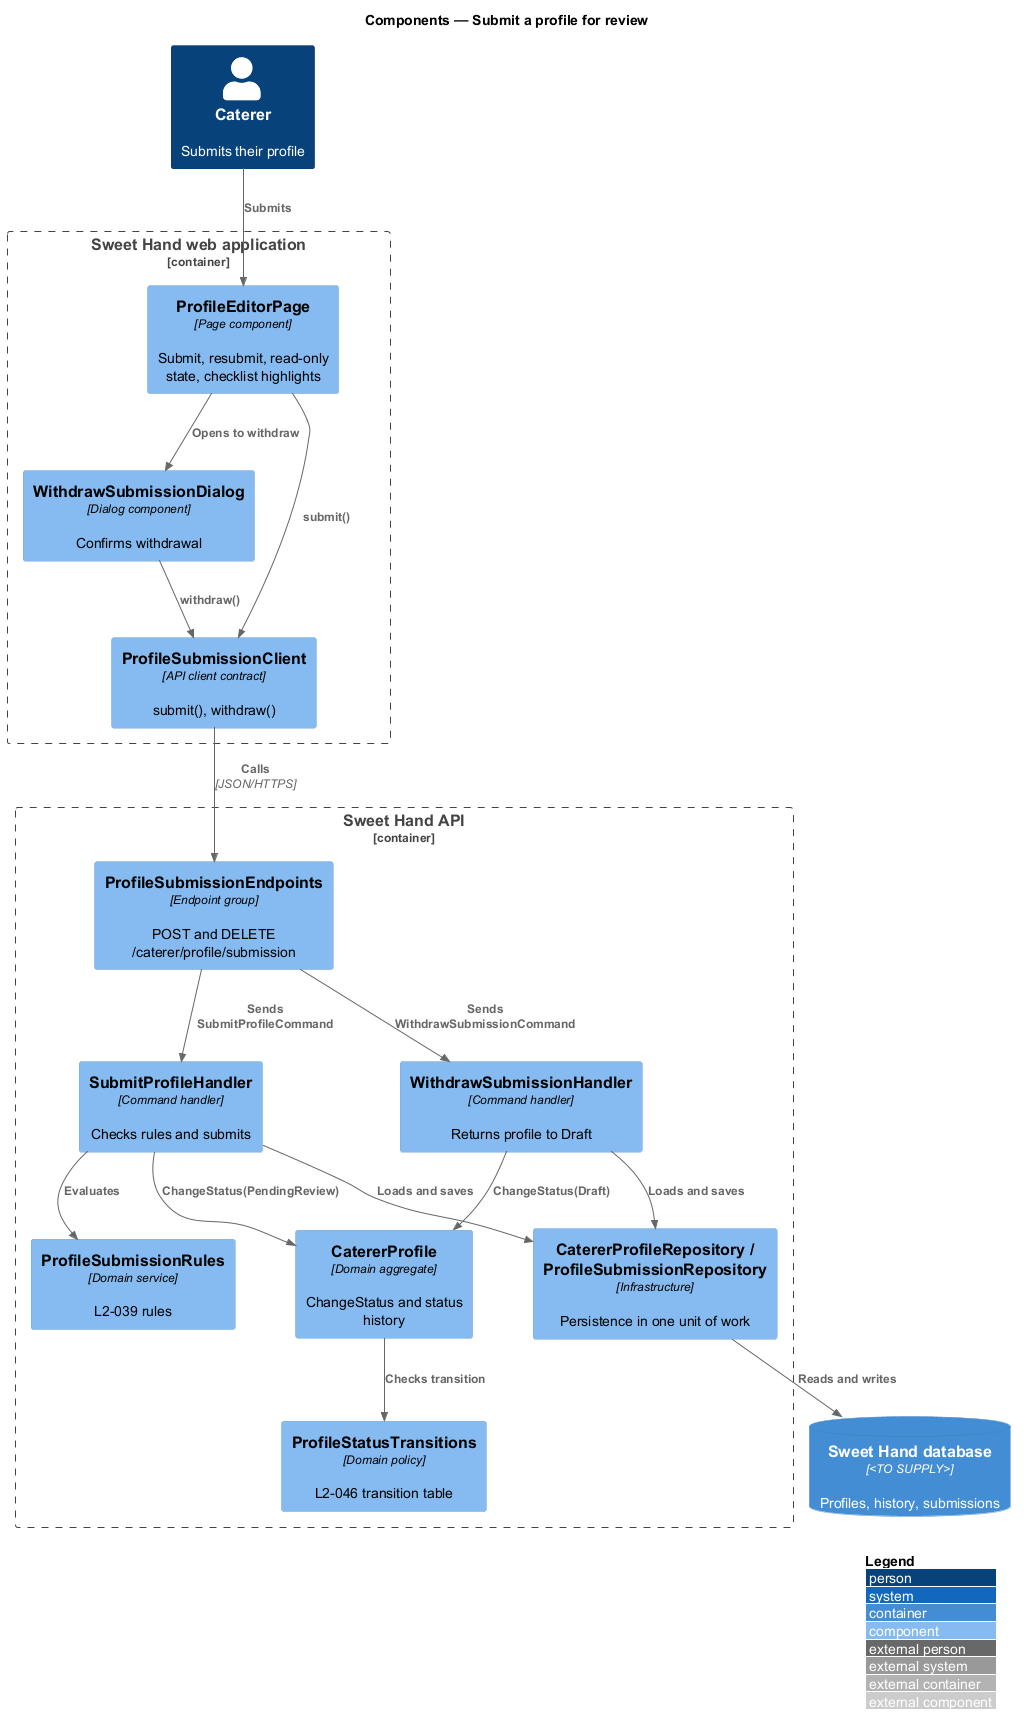

The diagram above was rendered by PlantUML. Its source (embedded in the PNG):
@startuml
!include <C4/C4_Component>
LAYOUT_WITH_LEGEND()
title Components — Submit a profile for review

Person(caterer, "Caterer", "Submits their profile")
Container_Boundary(web, "Sweet Hand web application") {
  Component(page, "ProfileEditorPage", "Page component", "Submit, resubmit, read-only state, checklist highlights")
  Component(dialog, "WithdrawSubmissionDialog", "Dialog component", "Confirms withdrawal")
  Component(client, "ProfileSubmissionClient", "API client contract", "submit(), withdraw()")
}
Container_Boundary(api, "Sweet Hand API") {
  Component(endpoints, "ProfileSubmissionEndpoints", "Endpoint group", "POST and DELETE /caterer/profile/submission")
  Component(submit, "SubmitProfileHandler", "Command handler", "Checks rules and submits")
  Component(withdraw, "WithdrawSubmissionHandler", "Command handler", "Returns profile to Draft")
  Component(rules, "ProfileSubmissionRules", "Domain service", "L2-039 rules")
  Component(profile, "CatererProfile", "Domain aggregate", "ChangeStatus and status history")
  Component(transitions, "ProfileStatusTransitions", "Domain policy", "L2-046 transition table")
  Component(repos, "CatererProfileRepository / ProfileSubmissionRepository", "Infrastructure", "Persistence in one unit of work")
}
ContainerDb(db, "Sweet Hand database", "<TO SUPPLY>", "Profiles, history, submissions")

Rel(caterer, page, "Submits")
Rel(page, dialog, "Opens to withdraw")
Rel(page, client, "submit()")
Rel(dialog, client, "withdraw()")
Rel(client, endpoints, "Calls", "JSON/HTTPS")
Rel(endpoints, submit, "Sends SubmitProfileCommand")
Rel(endpoints, withdraw, "Sends WithdrawSubmissionCommand")
Rel(submit, rules, "Evaluates")
Rel(submit, profile, "ChangeStatus(PendingReview)")
Rel(withdraw, profile, "ChangeStatus(Draft)")
Rel(profile, transitions, "Checks transition")
Rel(submit, repos, "Loads and saves")
Rel(withdraw, repos, "Loads and saves")
Rel(repos, db, "Reads and writes")
@enduml